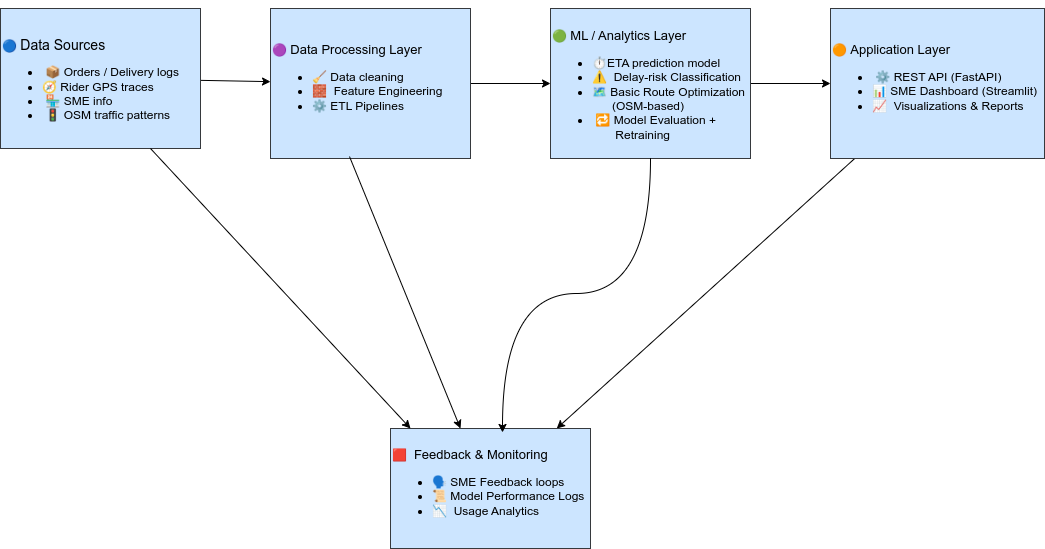

The diagram above was exported from draw.io. Its source (the exported page's mxGraphModel, read from the mxfile embedded in the PNG):
<mxGraphModel dx="1574" dy="600" grid="1" gridSize="10" guides="1" tooltips="1" connect="1" arrows="1" fold="1" page="1" pageScale="1" pageWidth="850" pageHeight="1100" math="0" shadow="0">
  <root>
    <mxCell id="0" />
    <mxCell id="1" parent="0" />
    <mxCell id="7" value="" style="edgeStyle=none;html=1;" parent="1" source="3" target="6" edge="1">
      <mxGeometry relative="1" as="geometry" />
    </mxCell>
    <mxCell id="3" value="&lt;div style=&quot;text-align: justify;&quot;&gt;&lt;span style=&quot;background-color: transparent; text-align: left;&quot;&gt;&lt;br&gt;&lt;/span&gt;&lt;/div&gt;&lt;div style=&quot;text-align: justify;&quot;&gt;&lt;span style=&quot;background-color: transparent; text-align: left;&quot;&gt;🔵&lt;/span&gt;&lt;span style=&quot;background-color: transparent; text-align: left;&quot;&gt;&amp;nbsp;&lt;/span&gt;&lt;span style=&quot;background-color: transparent;&quot;&gt;&lt;font style=&quot;font-size: 14px;&quot;&gt;Data Sources&lt;/font&gt;&lt;/span&gt;&lt;br&gt;&lt;/div&gt;&lt;div&gt;&lt;ul&gt;&lt;li style=&quot;text-align: justify;&quot;&gt;&amp;nbsp;📦 Orders / Delivery logs&amp;nbsp;&lt;/li&gt;&lt;li style=&quot;text-align: justify;&quot;&gt;🧭 Rider GPS traces&lt;/li&gt;&lt;li style=&quot;text-align: justify;&quot;&gt;&amp;nbsp;🏪 SME info&lt;/li&gt;&lt;li style=&quot;text-align: justify;&quot;&gt;&amp;nbsp;🚦 OSM traffic patterns&lt;/li&gt;&lt;/ul&gt;&lt;/div&gt;" style="rounded=0;whiteSpace=wrap;html=1;fillColor=#cce5ff;strokeColor=#36393d;align=left;" parent="1" vertex="1">
      <mxGeometry x="66" y="10" width="200" height="140" as="geometry" />
    </mxCell>
    <mxCell id="9" value="" style="edgeStyle=none;html=1;" parent="1" source="6" target="8" edge="1">
      <mxGeometry relative="1" as="geometry" />
    </mxCell>
    <mxCell id="6" value="&lt;div style=&quot;text-align: justify;&quot;&gt;&lt;font style=&quot;font-size: 13px;&quot;&gt;&lt;span style=&quot;color: rgb(0, 0, 0); text-align: center;&quot;&gt;&lt;span style=&quot;background-color: transparent; font-size: 12px; text-align: left;&quot;&gt;🟣&lt;/span&gt;&lt;span style=&quot;background-color: transparent; font-size: 12px; text-align: left;&quot;&gt;&amp;nbsp;&lt;/span&gt;Data Processing Layer&lt;/span&gt;&lt;br&gt;&lt;/font&gt;&lt;/div&gt;&lt;div&gt;&lt;ul&gt;&lt;li style=&quot;text-align: justify;&quot;&gt;🧹&amp;nbsp;Data cleaning&lt;/li&gt;&lt;li style=&quot;text-align: justify;&quot;&gt;🧱&amp;nbsp;&amp;nbsp;Feature Engineering&amp;nbsp;&lt;/li&gt;&lt;li style=&quot;text-align: justify;&quot;&gt;⚙ ETL Pipelines&lt;/li&gt;&lt;/ul&gt;&lt;/div&gt;" style="rounded=0;whiteSpace=wrap;html=1;fillColor=#cce5ff;strokeColor=#36393d;align=left;" parent="1" vertex="1">
      <mxGeometry x="336" y="10" width="200" height="150" as="geometry" />
    </mxCell>
    <mxCell id="11" value="" style="edgeStyle=none;html=1;" parent="1" source="8" target="10" edge="1">
      <mxGeometry relative="1" as="geometry" />
    </mxCell>
    <mxCell id="8" value="&lt;div style=&quot;&quot;&gt;&lt;font style=&quot;font-size: 13px;&quot;&gt;&lt;span style=&quot;color: rgb(0, 0, 0);&quot;&gt;&lt;span style=&quot;background-color: transparent; font-size: 12px;&quot;&gt;&lt;br&gt;&lt;/span&gt;&lt;/span&gt;&lt;/font&gt;&lt;/div&gt;&lt;div style=&quot;&quot;&gt;&lt;span style=&quot;background-color: transparent;&quot;&gt;🟢&lt;/span&gt;&lt;span style=&quot;background-color: transparent;&quot;&gt;&amp;nbsp;&lt;/span&gt;&lt;span style=&quot;font-size: 13px; background-color: transparent;&quot;&gt;ML / Analytics Layer&lt;/span&gt;&lt;br&gt;&lt;/div&gt;&lt;div&gt;&lt;ul&gt;&lt;li style=&quot;&quot;&gt;⏱ETA prediction model&lt;/li&gt;&lt;li style=&quot;&quot;&gt;⚠&amp;nbsp;&amp;nbsp;Delay-risk Classification&lt;/li&gt;&lt;li style=&quot;&quot;&gt;🗺&amp;nbsp;Basic Route Optimization&amp;nbsp; &amp;nbsp; &amp;nbsp; &amp;nbsp; (OSM-based)&lt;/li&gt;&lt;li style=&quot;&quot;&gt;&amp;nbsp;🔁 Model Evaluation +&amp;nbsp; &amp;nbsp; &amp;nbsp; &amp;nbsp; &amp;nbsp; &amp;nbsp; &amp;nbsp; &amp;nbsp; &amp;nbsp;Retraining&lt;/li&gt;&lt;/ul&gt;&lt;/div&gt;" style="rounded=0;whiteSpace=wrap;html=1;fillColor=#cce5ff;strokeColor=#36393d;align=left;" parent="1" vertex="1">
      <mxGeometry x="616" y="10" width="200" height="150" as="geometry" />
    </mxCell>
    <mxCell id="13" value="" style="edgeStyle=none;html=1;" parent="1" source="10" target="12" edge="1">
      <mxGeometry relative="1" as="geometry" />
    </mxCell>
    <mxCell id="10" value="&lt;div style=&quot;&quot;&gt;&lt;font style=&quot;font-size: 13px;&quot;&gt;&lt;span style=&quot;color: rgb(0, 0, 0);&quot;&gt;&lt;span style=&quot;background-color: transparent; font-size: 12px;&quot;&gt;🟠&lt;/span&gt;&lt;span style=&quot;background-color: transparent; font-size: 12px;&quot;&gt;&amp;nbsp;&lt;/span&gt;Application Layer&lt;/span&gt;&lt;br&gt;&lt;/font&gt;&lt;/div&gt;&lt;div&gt;&lt;ul&gt;&lt;li style=&quot;&quot;&gt;&amp;nbsp;⚙ REST API (FastAPI)&lt;/li&gt;&lt;li style=&quot;&quot;&gt;📊&amp;nbsp;SME Dashboard (Streamlit)&lt;/li&gt;&lt;li style=&quot;&quot;&gt;📈&amp;nbsp;&amp;nbsp;&lt;span data-end=&quot;1419&quot; data-start=&quot;1405&quot;&gt;Visualizations &amp;amp; Reports&lt;/span&gt;&lt;/li&gt;&lt;/ul&gt;&lt;/div&gt;" style="rounded=0;whiteSpace=wrap;html=1;fillColor=#cce5ff;strokeColor=#36393d;align=left;" parent="1" vertex="1">
      <mxGeometry x="896" y="10" width="214" height="150" as="geometry" />
    </mxCell>
    <mxCell id="12" value="&lt;div style=&quot;text-align: justify;&quot;&gt;&lt;font style=&quot;font-size: 13px;&quot;&gt;&lt;span style=&quot;color: rgb(0, 0, 0); text-align: center;&quot;&gt;&lt;span style=&quot;background-color: transparent; font-size: 12px; text-align: left;&quot;&gt;🟥&lt;/span&gt;&lt;span style=&quot;background-color: transparent; font-size: 12px; text-align: left;&quot;&gt;&amp;nbsp;&lt;/span&gt;&amp;nbsp;Feedback &amp;amp; Monitoring&lt;/span&gt;&lt;br&gt;&lt;/font&gt;&lt;/div&gt;&lt;div&gt;&lt;ul&gt;&lt;li style=&quot;text-align: justify;&quot;&gt;🗣&amp;nbsp;SME Feedback loops&lt;/li&gt;&lt;li style=&quot;text-align: justify;&quot;&gt;📜&amp;nbsp;Model Performance Logs&lt;/li&gt;&lt;li style=&quot;text-align: justify;&quot;&gt;📉&amp;nbsp;&amp;nbsp;Usage Analytics&lt;/li&gt;&lt;/ul&gt;&lt;/div&gt;" style="rounded=0;whiteSpace=wrap;html=1;fillColor=#cce5ff;strokeColor=#36393d;align=left;" parent="1" vertex="1">
      <mxGeometry x="456" y="430" width="200" height="120" as="geometry" />
    </mxCell>
    <mxCell id="14" value="" style="endArrow=classic;html=1;entryX=0.1;entryY=0;entryDx=0;entryDy=0;entryPerimeter=0;" parent="1" target="12" edge="1">
      <mxGeometry width="50" height="50" relative="1" as="geometry">
        <mxPoint x="216" y="150" as="sourcePoint" />
        <mxPoint x="646" y="230" as="targetPoint" />
      </mxGeometry>
    </mxCell>
    <mxCell id="15" value="" style="endArrow=classic;html=1;exitX=0.395;exitY=0.987;exitDx=0;exitDy=0;exitPerimeter=0;" parent="1" source="6" edge="1">
      <mxGeometry width="50" height="50" relative="1" as="geometry">
        <mxPoint x="596" y="280" as="sourcePoint" />
        <mxPoint x="526" y="430" as="targetPoint" />
      </mxGeometry>
    </mxCell>
    <mxCell id="16" value="" style="endArrow=classic;html=1;entryX=0.56;entryY=0.033;entryDx=0;entryDy=0;entryPerimeter=0;edgeStyle=orthogonalEdgeStyle;curved=1;" parent="1" source="8" target="12" edge="1">
      <mxGeometry width="50" height="50" relative="1" as="geometry">
        <mxPoint x="576" y="160" as="sourcePoint" />
        <mxPoint x="646" y="230" as="targetPoint" />
      </mxGeometry>
    </mxCell>
  </root>
</mxGraphModel>